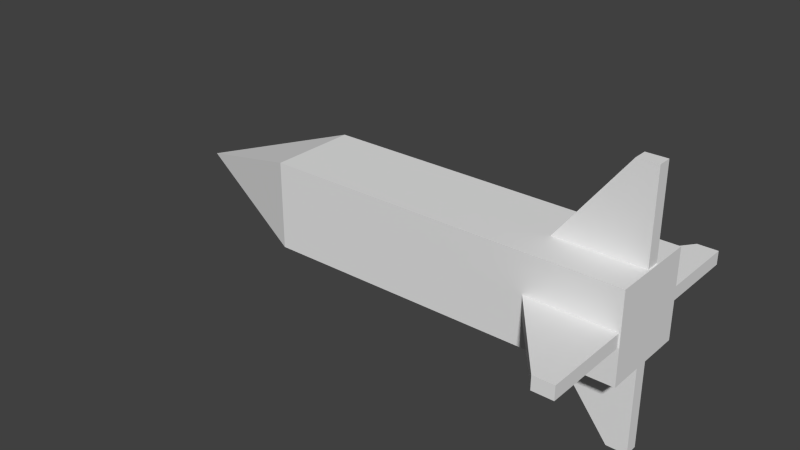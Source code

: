 # Source: rakieta.blend  (saved by Blender 2.63.0; exported with 4.5.12 LTS)
import bpy
from mathutils import Matrix  # noqa: F401  (used for matrix-valued properties, if any)

bpy.ops.wm.read_factory_settings(use_empty=True)
scene = bpy.context.scene
scene.name = 'Scene'

# ---- collections
col_collection_1 = bpy.data.collections.new('Collection 1'); scene.collection.children.link(col_collection_1)

# ---- world
world_world = bpy.data.worlds.new('World'); scene.world = world_world
world_world.color = (0.05088, 0.05088, 0.05088)
world_world.use_sun_shadow = False
world_world.sun_shadow_jitter_overblur = 0.0
world_world.cycles.sampling_method = 'MANUAL'
world_world.cycles.sample_map_resolution = 256

# ---- meshes
me_icosphere_001 = bpy.data.meshes.new('Icosphere.001')
me_icosphere_001.from_pydata([(-0.8497, -1.0, -1.0), (-0.8497, 1.0, -1.0), (1.28, 1.0, -1.0), (1.28, -1.0, -1.0), (-0.8497, -1.0, 1.0), (-0.8497, 1.0, 1.0), (1.28, 1.0, 1.0), (1.28, -1.0, 1.0), (-1.682, 0.0, 0.0), (1.271, 0.1524, 0.9969), (0.7501, 0.1524, 0.9969), (0.7501, -0.1524, 0.9969), (1.271, -0.1524, 0.9969), (1.151, -0.1524, 2.997), (1.151, 0.1524, 2.997), (1.271, 0.1524, 2.997), (1.271, -0.1524, 2.997), (1.271, -0.1524, -1.017), (0.7501, -0.1524, -1.017), (0.7501, 0.1524, -1.017), (1.271, 0.1524, -1.017), (1.151, 0.1524, -3.017), (1.151, -0.1524, -3.017), (1.271, -0.1524, -3.017), (1.271, 0.1524, -3.017), (1.271, 0.8466, -0.1793), (0.7501, 0.8466, -0.1793), (0.7501, 0.8466, 0.1255), (1.271, 0.8466, 0.1255), (1.151, 2.847, 0.1255), (1.151, 2.847, -0.1793), (1.271, 2.847, -0.1793), (1.271, 2.847, 0.1255), (1.271, -0.9976, 0.1255), (0.7501, -0.9976, 0.1255), (0.7501, -0.9976, -0.1793), (1.271, -0.9976, -0.1793), (1.151, -2.998, -0.1793), (1.151, -2.998, 0.1255), (1.271, -2.998, 0.1255), (1.271, -2.998, -0.1793)], [], [(5, 6, 2, 1), (6, 7, 3, 2), (7, 4, 0, 3), (0, 1, 2, 3), (7, 6, 5, 4), (0, 4, 8), (4, 5, 8), (5, 1, 8), (1, 0, 8), (16, 15, 14, 13), (11, 10, 9, 12), (16, 13, 11, 12), (15, 16, 12, 9), (14, 15, 9, 10), (13, 14, 10, 11), (24, 23, 22, 21), (19, 18, 17, 20), (24, 21, 19, 20), (23, 24, 20, 17), (22, 23, 17, 18), (21, 22, 18, 19), (32, 31, 30, 29), (27, 26, 25, 28), (32, 29, 27, 28), (31, 32, 28, 25), (30, 31, 25, 26), (29, 30, 26, 27), (40, 39, 38, 37), (35, 34, 33, 36), (40, 37, 35, 36), (39, 40, 36, 33), (38, 39, 33, 34), (37, 38, 34, 35)])
_uv = me_icosphere_001.uv_layers.new(name='UVMap')
_uv.uv.foreach_set('vector', [0.6704, 0.1428, 0.001751, 0.1428, 0.001751, 0.008118, 0.6704, 0.008118, 0.1976, 0.9398, 0.04531, 0.9398, 0.04531, 0.7875, 0.1976, 0.7875, 0.9903, 0.142, 0.07689, 0.142, 0.07689, 0.008039, 0.9903, 0.008039, 0.909, 0.5156, 0.5886, 0.5156, 0.5886, 0.1745, 0.909, 0.1745, 0.357, 0.1609, 0.357, 0.4813, 0.01586, 0.4813, 0.01586, 0.1609, 0.3941, 0.6505, 0.385, 0.4836, 0.4758, 0.5671, 0.385, 0.4836, 0.5667, 0.4836, 0.4758, 0.5671, 0.5667, 0.4836, 0.5576, 0.6505, 0.4758, 0.5671, 0.5576, 0.6505, 0.3941, 0.6505, 0.4758, 0.5671, 0.569, 0.1398, 0.9913, 0.1398, 0.9913, 0.5622, 0.569, 0.5622, 0.569, 0.1398, 0.9913, 0.1398, 0.9913, 0.5622, 0.569, 0.5622, 0.6948, 0.9664, 0.6948, 0.6672, 0.994, 0.6672, 0.994, 0.9664, 0.569, 0.1398, 0.9913, 0.1398, 0.9913, 0.5622, 0.569, 0.5622, 0.729, 0.9513, 0.729, 0.6845, 0.9958, 0.6845, 0.9958, 0.9513, 0.569, 0.1398, 0.9913, 0.1398, 0.9913, 0.5622, 0.569, 0.5622, 0.569, 0.1398, 0.9913, 0.1398, 0.9913, 0.5622, 0.569, 0.5622, 0.569, 0.1398, 0.9913, 0.1398, 0.9913, 0.5622, 0.569, 0.5622, 0.6948, 0.9664, 0.6948, 0.6672, 0.994, 0.6672, 0.994, 0.9664, 0.569, 0.1398, 0.9913, 0.1398, 0.9913, 0.5622, 0.569, 0.5622, 0.729, 0.9513, 0.729, 0.6845, 0.9958, 0.6845, 0.9958, 0.9513, 0.569, 0.1398, 0.9913, 0.1398, 0.9913, 0.5622, 0.569, 0.5622, 0.569, 0.1398, 0.9913, 0.1398, 0.9913, 0.5622, 0.569, 0.5622, 0.569, 0.1398, 0.9913, 0.1398, 0.9913, 0.5622, 0.569, 0.5622, 0.6948, 0.9664, 0.6948, 0.6672, 0.994, 0.6672, 0.994, 0.9664, 0.569, 0.1398, 0.9913, 0.1398, 0.9913, 0.5622, 0.569, 0.5622, 0.729, 0.9513, 0.729, 0.6845, 0.9958, 0.6845, 0.9958, 0.9513, 0.569, 0.1398, 0.9913, 0.1398, 0.9913, 0.5622, 0.569, 0.5622, 0.569, 0.1398, 0.9913, 0.1398, 0.9913, 0.5622, 0.569, 0.5622, 0.569, 0.1398, 0.9913, 0.1398, 0.9913, 0.5622, 0.569, 0.5622, 0.6948, 0.9664, 0.6948, 0.6672, 0.994, 0.6672, 0.994, 0.9664, 0.569, 0.1398, 0.9913, 0.1398, 0.9913, 0.5622, 0.569, 0.5622, 0.729, 0.9513, 0.729, 0.6845, 0.9958, 0.6845, 0.9958, 0.9513, 0.569, 0.1398, 0.9913, 0.1398, 0.9913, 0.5622, 0.569, 0.5622])
me_icosphere_001.use_remesh_preserve_volume = False
me_icosphere_001.use_remesh_preserve_attributes = False
me_icosphere_001.use_mirror_vertex_groups = False
me_icosphere_001.update()

# ---- objects
ob_rakieta = bpy.data.objects.new('rakieta', me_icosphere_001)

# ---- transforms, parenting, visibility, modifiers, constraints
ob_rakieta.location = (0.0, 0.0, 0.0)
ob_rakieta.scale = (3.841, 1.0, 1.0)
ob_rakieta.lineart.crease_threshold = 0.0

# ---- collection membership
col_collection_1.objects.link(ob_rakieta)

# ---- scene / render settings (as saved in the file)
scene.frame_start = 1; scene.frame_end = 250; scene.frame_set(1)
scene.render.engine = 'BLENDER_EEVEE_NEXT'
scene.render.image_settings.color_mode = 'RGB'
scene.render.image_settings.compression = 90
scene.render.resolution_percentage = 50
scene.render.dither_intensity = 0.0
scene.render.bake_margin = 2
scene.render.bake_bias = 0.0
scene.cycles.use_denoising = False
scene.cycles.samples = 10
scene.cycles.sampling_pattern = 'TABULATED_SOBOL'
scene.cycles.light_sampling_threshold = 0.0
scene.cycles.use_adaptive_sampling = False
scene.cycles.use_light_tree = False
scene.cycles.blur_glossy = 0.0
scene.cycles.volume_bounces = 1
scene.cycles.pixel_filter_type = 'GAUSSIAN'
scene.cycles.sample_clamp_indirect = 0.0
scene.view_settings.view_transform = 'Standard'
bpy.context.view_layer.update()

# ---- added for rendering (the .blend has no active camera and no usable light): camera, sun
cam_auto = bpy.data.cameras.new('AutoCamera')
cam_auto.lens = 50.0
cam_auto.sensor_width = 36.0
cam_auto.clip_end = 1000.0
ob_auto_camera = bpy.data.objects.new('AutoCamera', cam_auto)
scene.collection.objects.link(ob_auto_camera)
ob_auto_camera.location = (12.3049, -15.768, 10.4515)
ob_auto_camera.rotation_euler = (1.09748, -7.21219e-08, 0.694738)
scene.camera = ob_auto_camera
light_auto_sun = bpy.data.lights.new('AutoSun', 'SUN')
light_auto_sun.energy = 3.0
light_auto_sun.angle = 0.0523599
ob_auto_sun = bpy.data.objects.new('AutoSun', light_auto_sun)
scene.collection.objects.link(ob_auto_sun)
ob_auto_sun.rotation_euler = (0.872665, 0.174533, 0.523599)
bpy.context.view_layer.update()
